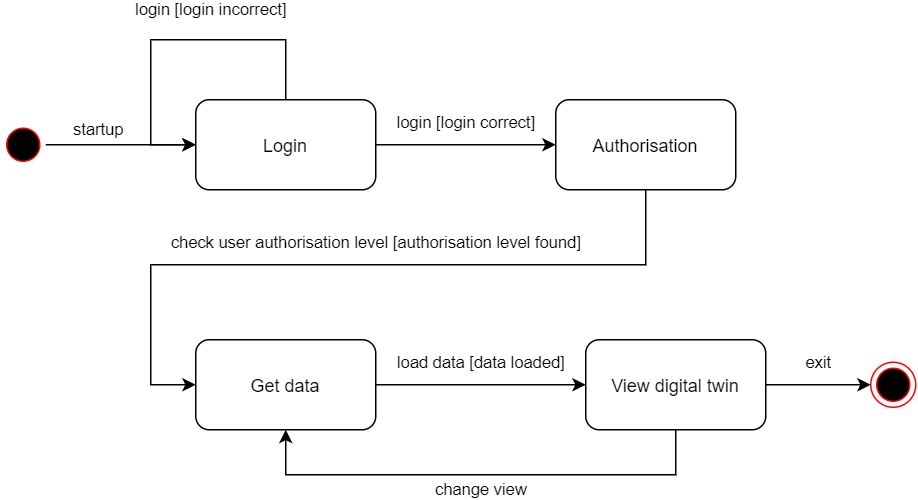

The diagram above was exported from draw.io. Its source (the exported page's mxGraphModel, read from the mxfile embedded in the PNG):
<mxGraphModel dx="918" dy="729" grid="1" gridSize="10" guides="1" tooltips="1" connect="1" arrows="1" fold="1" page="1" pageScale="1" pageWidth="2336" pageHeight="1654" math="0" shadow="0">
  <root>
    <mxCell id="0" />
    <mxCell id="1" parent="0" />
    <mxCell id="4Gmc0JCR9cxEjJ_54zln-1" value="Login" style="rounded=1;whiteSpace=wrap;html=1;" vertex="1" parent="1">
      <mxGeometry x="250" y="120" width="120" height="60" as="geometry" />
    </mxCell>
    <mxCell id="4Gmc0JCR9cxEjJ_54zln-2" value="" style="ellipse;html=1;shape=startState;fillColor=#000000;strokeColor=#ff0000;" vertex="1" parent="1">
      <mxGeometry x="120" y="135" width="30" height="30" as="geometry" />
    </mxCell>
    <mxCell id="4Gmc0JCR9cxEjJ_54zln-4" value="" style="endArrow=classic;html=1;rounded=0;exitX=1;exitY=0.5;exitDx=0;exitDy=0;entryX=0;entryY=0.5;entryDx=0;entryDy=0;" edge="1" parent="1" source="4Gmc0JCR9cxEjJ_54zln-2" target="4Gmc0JCR9cxEjJ_54zln-1">
      <mxGeometry relative="1" as="geometry">
        <mxPoint x="140" y="225" as="sourcePoint" />
        <mxPoint x="240" y="225" as="targetPoint" />
      </mxGeometry>
    </mxCell>
    <mxCell id="4Gmc0JCR9cxEjJ_54zln-5" value="startup" style="edgeLabel;resizable=0;html=1;align=center;verticalAlign=middle;" connectable="0" vertex="1" parent="4Gmc0JCR9cxEjJ_54zln-4">
      <mxGeometry relative="1" as="geometry">
        <mxPoint x="-15" y="-10" as="offset" />
      </mxGeometry>
    </mxCell>
    <mxCell id="4Gmc0JCR9cxEjJ_54zln-11" value="Authorisation" style="rounded=1;whiteSpace=wrap;html=1;" vertex="1" parent="1">
      <mxGeometry x="490" y="120" width="120" height="60" as="geometry" />
    </mxCell>
    <mxCell id="4Gmc0JCR9cxEjJ_54zln-12" value="" style="endArrow=classic;html=1;rounded=0;exitX=0.5;exitY=0;exitDx=0;exitDy=0;entryX=0;entryY=0.5;entryDx=0;entryDy=0;" edge="1" parent="1" source="4Gmc0JCR9cxEjJ_54zln-1" target="4Gmc0JCR9cxEjJ_54zln-1">
      <mxGeometry relative="1" as="geometry">
        <mxPoint x="510" y="450" as="sourcePoint" />
        <mxPoint x="610" y="450" as="targetPoint" />
        <Array as="points">
          <mxPoint x="310" y="80" />
          <mxPoint x="220" y="80" />
          <mxPoint x="220" y="150" />
        </Array>
      </mxGeometry>
    </mxCell>
    <mxCell id="4Gmc0JCR9cxEjJ_54zln-13" value="login [login incorrect]" style="edgeLabel;resizable=0;html=1;align=center;verticalAlign=middle;" connectable="0" vertex="1" parent="4Gmc0JCR9cxEjJ_54zln-12">
      <mxGeometry relative="1" as="geometry">
        <mxPoint x="25" y="-20" as="offset" />
      </mxGeometry>
    </mxCell>
    <mxCell id="4Gmc0JCR9cxEjJ_54zln-14" value="" style="endArrow=classic;html=1;rounded=0;exitX=1;exitY=0.5;exitDx=0;exitDy=0;entryX=0;entryY=0.5;entryDx=0;entryDy=0;" edge="1" parent="1" source="4Gmc0JCR9cxEjJ_54zln-1" target="4Gmc0JCR9cxEjJ_54zln-11">
      <mxGeometry relative="1" as="geometry">
        <mxPoint x="420" y="330" as="sourcePoint" />
        <mxPoint x="520" y="330" as="targetPoint" />
      </mxGeometry>
    </mxCell>
    <mxCell id="4Gmc0JCR9cxEjJ_54zln-15" value="login [login correct]" style="edgeLabel;resizable=0;html=1;align=center;verticalAlign=middle;" connectable="0" vertex="1" parent="4Gmc0JCR9cxEjJ_54zln-14">
      <mxGeometry relative="1" as="geometry">
        <mxPoint y="-15" as="offset" />
      </mxGeometry>
    </mxCell>
    <mxCell id="4Gmc0JCR9cxEjJ_54zln-17" value="" style="endArrow=classic;html=1;rounded=0;exitX=0.5;exitY=1;exitDx=0;exitDy=0;entryX=0;entryY=0.5;entryDx=0;entryDy=0;" edge="1" parent="1" source="4Gmc0JCR9cxEjJ_54zln-11" target="4Gmc0JCR9cxEjJ_54zln-29">
      <mxGeometry relative="1" as="geometry">
        <mxPoint x="590" y="220" as="sourcePoint" />
        <mxPoint x="750" y="150" as="targetPoint" />
        <Array as="points">
          <mxPoint x="550" y="230" />
          <mxPoint x="220" y="230" />
          <mxPoint x="220" y="310" />
        </Array>
      </mxGeometry>
    </mxCell>
    <mxCell id="4Gmc0JCR9cxEjJ_54zln-18" value="check user authorisation level [authorisation level found]" style="edgeLabel;resizable=0;html=1;align=center;verticalAlign=middle;" connectable="0" vertex="1" parent="4Gmc0JCR9cxEjJ_54zln-17">
      <mxGeometry relative="1" as="geometry">
        <mxPoint x="15" y="-15" as="offset" />
      </mxGeometry>
    </mxCell>
    <mxCell id="4Gmc0JCR9cxEjJ_54zln-28" value="" style="ellipse;html=1;shape=endState;fillColor=#000000;strokeColor=#ff0000;" vertex="1" parent="1">
      <mxGeometry x="700" y="295" width="30" height="30" as="geometry" />
    </mxCell>
    <mxCell id="4Gmc0JCR9cxEjJ_54zln-29" value="Get data" style="rounded=1;whiteSpace=wrap;html=1;" vertex="1" parent="1">
      <mxGeometry x="250" y="280" width="120" height="60" as="geometry" />
    </mxCell>
    <mxCell id="4Gmc0JCR9cxEjJ_54zln-30" value="View digital twin" style="rounded=1;whiteSpace=wrap;html=1;" vertex="1" parent="1">
      <mxGeometry x="510" y="280" width="120" height="60" as="geometry" />
    </mxCell>
    <mxCell id="4Gmc0JCR9cxEjJ_54zln-31" value="" style="endArrow=classic;html=1;rounded=0;exitX=1;exitY=0.5;exitDx=0;exitDy=0;entryX=0;entryY=0.5;entryDx=0;entryDy=0;" edge="1" parent="1" source="4Gmc0JCR9cxEjJ_54zln-29" target="4Gmc0JCR9cxEjJ_54zln-30">
      <mxGeometry relative="1" as="geometry">
        <mxPoint x="350" y="380" as="sourcePoint" />
        <mxPoint x="450" y="380" as="targetPoint" />
      </mxGeometry>
    </mxCell>
    <mxCell id="4Gmc0JCR9cxEjJ_54zln-32" value="load data [data loaded]" style="edgeLabel;resizable=0;html=1;align=center;verticalAlign=middle;" connectable="0" vertex="1" parent="4Gmc0JCR9cxEjJ_54zln-31">
      <mxGeometry relative="1" as="geometry">
        <mxPoint y="-15" as="offset" />
      </mxGeometry>
    </mxCell>
    <mxCell id="4Gmc0JCR9cxEjJ_54zln-33" value="" style="endArrow=classic;html=1;rounded=0;exitX=1;exitY=0.5;exitDx=0;exitDy=0;entryX=0;entryY=0.5;entryDx=0;entryDy=0;" edge="1" parent="1" source="4Gmc0JCR9cxEjJ_54zln-30" target="4Gmc0JCR9cxEjJ_54zln-28">
      <mxGeometry relative="1" as="geometry">
        <mxPoint x="690" y="309.58000000000004" as="sourcePoint" />
        <mxPoint x="750" y="310" as="targetPoint" />
      </mxGeometry>
    </mxCell>
    <mxCell id="4Gmc0JCR9cxEjJ_54zln-34" value="exit" style="edgeLabel;resizable=0;html=1;align=center;verticalAlign=middle;" connectable="0" vertex="1" parent="4Gmc0JCR9cxEjJ_54zln-33">
      <mxGeometry relative="1" as="geometry">
        <mxPoint y="-15" as="offset" />
      </mxGeometry>
    </mxCell>
    <mxCell id="4Gmc0JCR9cxEjJ_54zln-35" value="" style="endArrow=classic;html=1;rounded=0;exitX=0.5;exitY=1;exitDx=0;exitDy=0;entryX=0.5;entryY=1;entryDx=0;entryDy=0;" edge="1" parent="1" source="4Gmc0JCR9cxEjJ_54zln-30" target="4Gmc0JCR9cxEjJ_54zln-29">
      <mxGeometry relative="1" as="geometry">
        <mxPoint x="410" y="430" as="sourcePoint" />
        <mxPoint x="510" y="430" as="targetPoint" />
        <Array as="points">
          <mxPoint x="570" y="370" />
          <mxPoint x="310" y="370" />
        </Array>
      </mxGeometry>
    </mxCell>
    <mxCell id="4Gmc0JCR9cxEjJ_54zln-36" value="change view" style="edgeLabel;resizable=0;html=1;align=center;verticalAlign=middle;" connectable="0" vertex="1" parent="4Gmc0JCR9cxEjJ_54zln-35">
      <mxGeometry relative="1" as="geometry">
        <mxPoint y="10" as="offset" />
      </mxGeometry>
    </mxCell>
  </root>
</mxGraphModel>